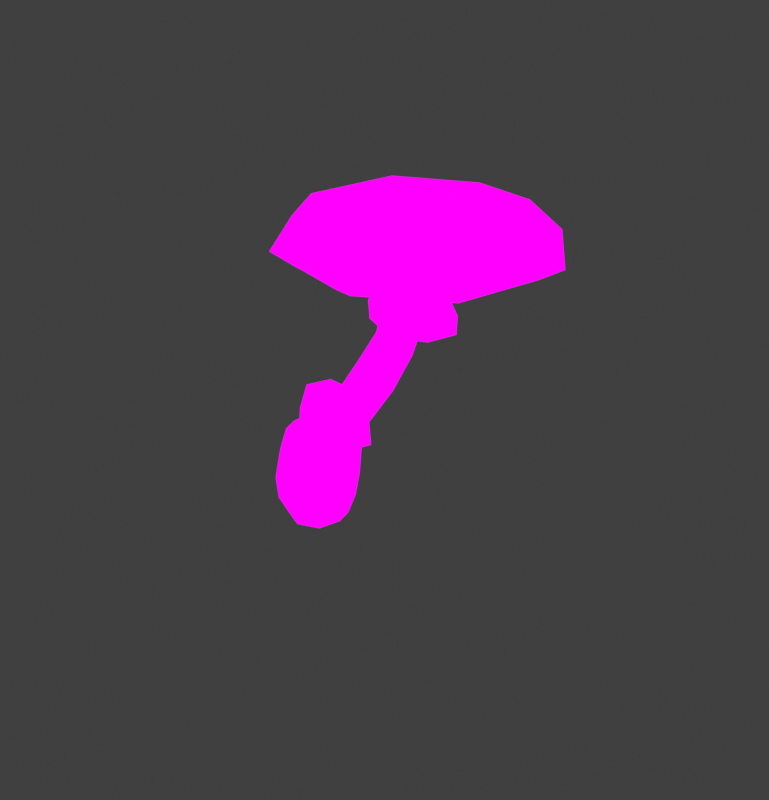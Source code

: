 # Source: DeathCap_Medium.blend  (saved by Blender 4.1.24; exported with 4.5.12 LTS)
import bpy
from mathutils import Matrix  # noqa: F401  (used for matrix-valued properties, if any)

bpy.ops.wm.read_factory_settings(use_empty=True)
scene = bpy.context.scene
scene.name = 'Scene'

# ---- images (referenced by path relative to the original .blend; pixels are not part of the script)
import os
ASSET_DIR = os.environ.get("B2B_ASSET_DIR", "")  # directory of the original .blend (textures are referenced by path, not embedded)
HERE = os.path.dirname(os.path.abspath(__file__))  # packed textures are extracted next to this script under _unpacked/

def load_image(name, relpath, width, height, colorspace="sRGB"):
    """Load a texture the original file referenced (path relative to the .blend, or extracted next to this script)."""
    p = next((c for c in (os.path.join(HERE, relpath), os.path.join(ASSET_DIR, relpath)) if relpath and os.path.exists(c)), "")
    if p:
        img = bpy.data.images.load(p, check_existing=True)
        img.name = name
    else:  # same state as the original file: an image datablock whose file is absent (Cycles renders it pink)
        img = bpy.data.images.new(name, width, height)
        img.source = "FILE"
        img.filepath = "//" + (relpath or name)
    img.colorspace_settings.name = colorspace
    return img
img_mushroom_textures_png = load_image('Mushroom Textures.PNG', 'Mushroom Textures.PNG', 1024, 1024, 'sRGB')

# ---- materials (node trees are filled in below, after node groups)
mat_material = bpy.data.materials.new('Material')
mat_material.alpha_threshold = 0.0
mat_material.use_transparent_shadow = False
mat_material.roughness = 0.5
mat_material.line_color = (0.0, 0.0, 0.0, 1.0)

# ---- material node trees
mat_material.use_nodes = True; mat_material.node_tree.nodes.clear()
_N = mat_material.node_tree.nodes; _L = mat_material.node_tree.links
n0 = _N.new('ShaderNodeOutputMaterial'); n0.name = 'Material Output'; n0.location = (300, 300)
n1 = _N.new('ShaderNodeTexImage'); n1.name = 'Image Texture'; n1.location = (-140, 316)
n1.image = img_mushroom_textures_png
_L.new(n1.outputs[0], n0.inputs[0])
n0.is_active_output = True

# ---- world
world_world = bpy.data.worlds.new('World'); scene.world = world_world
world_world.use_nodes = True; world_world.node_tree.nodes.clear()
_N = world_world.node_tree.nodes; _L = world_world.node_tree.links
n0 = _N.new('ShaderNodeOutputWorld'); n0.name = 'World Output'; n0.location = (300, 300)
n1 = _N.new('ShaderNodeBackground'); n1.name = 'Background'; n1.location = (10, 300)
n1.inputs[0].default_value = (0.05088, 0.05088, 0.05088, 1.0)
_L.new(n1.outputs[0], n0.inputs[0])
n0.is_active_output = True
world_world.color = (0.05088, 0.05088, 0.05088)
world_world.use_sun_shadow = False
world_world.sun_shadow_jitter_overblur = 0.0

# ---- meshes
me_cube_002 = bpy.data.meshes.new('Cube.002')
me_cube_002.from_pydata([(0.4119, -0.599, 3.178), (0.419, -0.597, 3.572), (1.624, 0.6136, 3.164), (1.629, 0.6132, 3.557), (1.624, -1.811, 3.173), (1.629, -1.807, 3.566), (2.837, -0.5988, 3.158), (2.839, -0.5969, 3.551), (0.7828, 0.2423, 3.161), (0.1836, -0.5983, 3.318), (0.8812, 0.152, 3.632), (1.626, 0.8442, 3.301), (2.465, 0.2424, 3.146), (2.378, 0.152, 3.619), (3.068, -0.5981, 3.294), (2.466, -1.44, 3.152), (2.378, -1.345, 3.625), (1.626, -2.041, 3.311), (0.783, -1.44, 3.167), (0.8814, -1.345, 3.637), (0.6292, 0.3985, 3.318), (2.623, 0.3987, 3.301), (2.623, -1.595, 3.308), (0.6294, -1.595, 3.325), (1.336, -0.5988, 3.203), (1.632, -0.5958, 3.781), (1.625, -0.3103, 3.199), (1.625, -0.8872, 3.201), (1.913, -0.5987, 3.198), (1.446, -0.4205, 3.198), (1.803, -0.4205, 3.195), (1.803, -0.777, 3.197), (1.447, -0.777, 3.2), (1.19, -0.1647, 3.161), (1.624, 0.1038, 3.163), (1.19, -1.033, 3.164), (0.9217, -0.599, 3.172), (2.058, -0.1647, 3.154), (2.059, -1.033, 3.157), (1.624, -1.302, 3.168), (2.327, -0.5989, 3.16), (0.5247, 0.01654, 0.2492), (0.03418, -0.4812, 0.3103), (0.005263, 0.5437, 0.3742), (-0.4852, 0.04596, 0.4353), (0.4736, 0.03929, -0.1659), (-0.5842, 0.07012, 0.02902), (-0.04015, -0.4821, -0.1019), (-0.07044, 0.5915, -0.03504), (-0.3175, -0.311, 0.3843), (0.3768, -0.3312, 0.2563), (-0.3374, 0.3937, 0.4282), (0.3569, 0.3735, 0.3002), (0.03722, 0.4368, 0.5279), (0.4575, 0.01022, 0.4268), (0.06062, -0.3925, 0.4763), (-0.3597, 0.03403, 0.5774), (0.3206, 0.2972, 0.4709), (-0.4096, -0.3038, -0.02876), (-0.4304, 0.4349, 0.01723), (0.3182, -0.325, -0.1629), (0.2974, 0.4137, -0.1169), (-0.2218, -0.2532, 0.5385), (-0.2378, 0.3135, 0.5738), (0.3366, -0.2695, 0.4356), (1.586, -0.3593, 2.999), (1.814, -0.5949, 2.912), (1.597, -0.8207, 2.957), (1.334, -0.5741, 3.044), (1.741, -0.4358, 2.95), (1.444, -0.7445, 3.011), (1.437, -0.4292, 3.039), (1.747, -0.7512, 2.921), (0.6819, -0.2972, 0.9321), (1.408, -0.6004, 2.04), (1.474, -0.4492, 2.037), (0.7533, -0.1284, 0.9228), (0.6774, 0.04228, 0.9721), (1.408, -0.2967, 2.088), (0.5216, -0.373, 0.9789), (1.263, -0.6685, 2.081), (0.3607, -0.292, 1.049), (1.12, -0.5964, 2.148), (0.2832, -0.1208, 1.094), (1.052, -0.4433, 2.194), (1.263, -0.2239, 2.151), (0.5149, 0.1238, 1.038), (0.3561, 0.04745, 1.089), (1.119, -0.2926, 2.195), (0.4561, -0.01953, 0.5858), (0.05996, 0.3226, 0.629), (0.2814, -0.1997, 0.5611), (0.2695, 0.2193, 0.5871), (0.07726, -0.2906, 0.5908), (-0.1315, -0.1876, 0.6371), (-0.2335, 0.02477, 0.6656), (-0.1433, 0.2313, 0.6632), (0.2258, 0.0722, -0.633), (-0.1353, -0.2942, -0.588), (-0.1565, 0.4603, -0.541), (-0.5176, 0.09387, -0.496), (-0.3862, 0.3218, -0.5478), (0.06702, 0.3086, -0.6313), (0.3582, 0.05821, -0.4552), (-0.5785, 0.08551, -0.2825), (-0.09675, -0.4035, -0.3984), (-0.1236, 0.5472, -0.3393), (-0.3732, -0.1381, -0.5764), (0.08, -0.1513, -0.6599), (-0.4239, -0.2456, -0.3337), (-0.4423, 0.4085, -0.293), (-0.1681, 0.08999, -0.6863), (0.2206, -0.2643, -0.4525), (0.2021, 0.3897, -0.4118), (1.103, -0.483, 1.513), (1.175, -0.318, 1.509), (1.115, -0.1555, 1.584), (0.9541, -0.5601, 1.577), (0.8128, -0.4864, 1.677), (0.7504, -0.3231, 1.749), (0.9717, -0.0809, 1.681), (0.8248, -0.159, 1.748), (1.546, -0.1052, 2.535), (2.029, -0.5928, 2.443), (1.576, -1.052, 2.493), (1.021, -0.5418, 2.574), (1.872, -0.265, 2.484), (1.252, -0.8922, 2.552), (1.231, -0.2454, 2.581), (1.892, -0.9118, 2.456), (0.719, -0.01111, 0.5892), (0.2279, 0.4682, 0.9269), (0.4622, -0.2987, 0.5544), (0.4793, 0.33, 0.7342), (0.2073, -0.4144, 0.7787), (-0.04047, -0.2772, 0.9768), (-0.1525, 0.02387, 1.105), (-0.02644, 0.3259, 1.078)], [], [(0, 9, 20, 8), (9, 1, 10, 20), (20, 10, 3, 11), (8, 20, 11, 2), (2, 11, 21, 12), (11, 3, 13, 21), (21, 13, 7, 14), (12, 21, 14, 6), (6, 14, 22, 15), (14, 7, 16, 22), (22, 16, 5, 17), (15, 22, 17, 4), (4, 17, 23, 18), (17, 5, 19, 23), (23, 19, 1, 9), (18, 23, 9, 0), (38, 39, 27, 31), (34, 37, 30, 26), (35, 36, 24, 32), (33, 34, 26, 29), (7, 13, 25, 16), (13, 3, 10, 25), (25, 10, 1, 19), (16, 25, 19, 5), (36, 33, 29, 24), (39, 35, 32, 27), (37, 40, 28, 30), (40, 38, 31, 28), (6, 15, 38, 40), (12, 6, 40, 37), (4, 18, 35, 39), (0, 8, 33, 36), (8, 2, 34, 33), (18, 0, 36, 35), (2, 12, 37, 34), (15, 4, 39, 38), (41, 52, 57, 54), (52, 43, 53, 57), (47, 42, 49, 58), (58, 49, 44, 46), (46, 44, 51, 59), (59, 51, 43, 48), (47, 58, 109, 105), (58, 46, 104, 109), (46, 59, 110, 104), (59, 48, 106, 110), (45, 60, 112, 103), (45, 41, 50, 60), (60, 50, 42, 47), (60, 47, 105, 112), (48, 61, 113, 106), (48, 43, 52, 61), (61, 52, 41, 45), (61, 45, 103, 113), (74, 75, 66, 72), (80, 74, 72, 67), (44, 49, 62, 56), (49, 42, 55, 62), (78, 85, 65, 69), (75, 78, 69, 66), (43, 51, 63, 53), (51, 44, 56, 63), (82, 80, 67, 70), (84, 82, 70, 68), (42, 50, 64, 55), (50, 41, 54, 64), (88, 84, 68, 71), (85, 88, 71, 65), (90, 96, 87, 86), (120, 121, 88, 85), (96, 95, 83, 87), (121, 119, 84, 88), (95, 94, 81, 83), (119, 118, 82, 84), (94, 93, 79, 81), (118, 117, 80, 82), (89, 92, 77, 76), (115, 116, 78, 75), (92, 90, 86, 77), (116, 120, 85, 78), (93, 91, 73, 79), (117, 114, 74, 80), (91, 89, 76, 73), (114, 115, 75, 74), (64, 54, 89, 91), (55, 64, 91, 93), (57, 53, 90, 92), (54, 57, 92, 89), (62, 55, 93, 94), (56, 62, 94, 95), (63, 56, 95, 96), (53, 63, 96, 90), (98, 105, 109, 107), (107, 109, 104, 100), (100, 104, 110, 101), (101, 110, 106, 99), (99, 102, 111, 101), (102, 97, 108, 111), (111, 108, 98, 107), (101, 111, 107, 100), (97, 103, 112, 108), (108, 112, 105, 98), (99, 106, 113, 102), (102, 113, 103, 97), (32, 70, 67, 27), (31, 27, 67, 72), (31, 72, 66, 28), (30, 28, 66, 69), (30, 69, 65, 26), (29, 26, 65, 71), (29, 71, 68, 24), (32, 24, 68, 70), (73, 76, 115, 114), (79, 73, 114, 117), (77, 86, 120, 116), (76, 77, 116, 115), (81, 79, 117, 118), (83, 81, 118, 119), (87, 83, 119, 121), (86, 87, 121, 120), (66, 72, 129, 123), (68, 71, 128, 125), (67, 70, 127, 124), (65, 69, 126, 122), (72, 67, 124, 129), (71, 65, 122, 128), (70, 68, 125, 127), (69, 66, 123, 126), (89, 92, 133, 130), (93, 91, 132, 134), (96, 95, 136, 137), (94, 93, 134, 135), (92, 90, 131, 133), (91, 89, 130, 132), (90, 96, 137, 131), (95, 94, 135, 136)])
_uv = me_cube_002.uv_layers.new(name='UVMap')
_uv.uv.foreach_set('vector', [0.5177, 0.8467, 0.5153, 0.7876, 0.5167, 0.7876, 0.5188, 0.8467, 0.5153, 0.7876, 0.5178, 0.7289, 0.5202, 0.7289, 0.5167, 0.7876, 0.5167, 0.7876, 0.5202, 0.7289, 0.5266, 0.7289, 0.5258, 0.7876, 0.5188, 0.8467, 0.5167, 0.7876, 0.5258, 0.7876, 0.5265, 0.8467, 0.5265, 0.8467, 0.5258, 0.7876, 0.5378, 0.7876, 0.5366, 0.8467, 0.5258, 0.7876, 0.5266, 0.7289, 0.536, 0.7289, 0.5378, 0.7876, 0.5378, 0.7876, 0.536, 0.7289, 0.5434, 0.7289, 0.5458, 0.7876, 0.5366, 0.8467, 0.5378, 0.7876, 0.5458, 0.7876, 0.5434, 0.8467, 0.5434, 0.8467, 0.5458, 0.7876, 0.5444, 0.7876, 0.5422, 0.8467, 0.5458, 0.7876, 0.5434, 0.7289, 0.541, 0.7289, 0.5444, 0.7876, 0.5444, 0.7876, 0.541, 0.7289, 0.5346, 0.7289, 0.5353, 0.7876, 0.5422, 0.8467, 0.5444, 0.7876, 0.5353, 0.7876, 0.5345, 0.8467, 0.5345, 0.8467, 0.5353, 0.7876, 0.5233, 0.7876, 0.5244, 0.8467, 0.5353, 0.7876, 0.5346, 0.7289, 0.5251, 0.7289, 0.5233, 0.7876, 0.5233, 0.7876, 0.5251, 0.7289, 0.5178, 0.7289, 0.5153, 0.7876, 0.5244, 0.8467, 0.5233, 0.7876, 0.5153, 0.7876, 0.5177, 0.8467, 0.5218, 0.9903, 0.5272, 0.9905, 0.5297, 0.991, 0.5282, 0.991, 0.534, 0.9904, 0.526, 0.9902, 0.5293, 0.9909, 0.5316, 0.991, 0.5353, 0.9904, 0.5415, 0.9905, 0.5336, 0.991, 0.5319, 0.991, 0.5395, 0.9904, 0.534, 0.9904, 0.5316, 0.991, 0.5331, 0.991, 0.5434, 0.7289, 0.536, 0.7289, 0.5306, 0.654, 0.541, 0.7289, 0.536, 0.7289, 0.5266, 0.7289, 0.5202, 0.7289, 0.5306, 0.654, 0.5306, 0.654, 0.5202, 0.7289, 0.5178, 0.7289, 0.5251, 0.7289, 0.541, 0.7289, 0.5306, 0.654, 0.5251, 0.7289, 0.5346, 0.7289, 0.5415, 0.9905, 0.5395, 0.9904, 0.5331, 0.991, 0.5336, 0.991, 0.5272, 0.9905, 0.5353, 0.9904, 0.5319, 0.991, 0.5297, 0.991, 0.526, 0.9902, 0.5197, 0.9903, 0.5276, 0.991, 0.5293, 0.9909, 0.5197, 0.9903, 0.5218, 0.9903, 0.5282, 0.991, 0.5276, 0.991, 0.5118, 0.9903, 0.5135, 0.9902, 0.5218, 0.9903, 0.5197, 0.9903, 0.5216, 0.9901, 0.5118, 0.9903, 0.5197, 0.9903, 0.526, 0.9902, 0.5247, 0.9905, 0.5396, 0.9905, 0.5353, 0.9904, 0.5272, 0.9905, 0.5495, 0.9906, 0.5478, 0.9904, 0.5395, 0.9904, 0.5415, 0.9905, 0.5478, 0.9904, 0.5365, 0.9904, 0.534, 0.9904, 0.5395, 0.9904, 0.5396, 0.9905, 0.5495, 0.9906, 0.5415, 0.9905, 0.5353, 0.9904, 0.5365, 0.9904, 0.5216, 0.9901, 0.526, 0.9902, 0.534, 0.9904, 0.5135, 0.9902, 0.5247, 0.9905, 0.5272, 0.9905, 0.5218, 0.9903, 0.5155, 0.8419, 0.5229, 0.8506, 0.5232, 0.8799, 0.5173, 0.8724, 0.5229, 0.8506, 0.5335, 0.8633, 0.5318, 0.8897, 0.5232, 0.8799, 0.5263, 0.7817, 0.5243, 0.8524, 0.535, 0.8651, 0.5374, 0.7942, 0.5374, 0.7942, 0.535, 0.8651, 0.5423, 0.8738, 0.5451, 0.8041, 0.5451, 0.8041, 0.5423, 0.8738, 0.5413, 0.8726, 0.5441, 0.8021, 0.5441, 0.8021, 0.5413, 0.8726, 0.5335, 0.8633, 0.5359, 0.7931, 0.5263, 0.7817, 0.5374, 0.7942, 0.5383, 0.7419, 0.5284, 0.7308, 0.5374, 0.7942, 0.5451, 0.8041, 0.5451, 0.7507, 0.5383, 0.7419, 0.5451, 0.8041, 0.5441, 0.8021, 0.5442, 0.7489, 0.5451, 0.7507, 0.5441, 0.8021, 0.5359, 0.7931, 0.5369, 0.741, 0.5442, 0.7489, 0.5171, 0.7707, 0.5182, 0.7712, 0.5212, 0.7215, 0.5203, 0.7211, 0.5171, 0.7707, 0.5155, 0.8419, 0.5166, 0.8431, 0.5182, 0.7712, 0.5182, 0.7712, 0.5166, 0.8431, 0.5243, 0.8524, 0.5263, 0.7817, 0.5182, 0.7712, 0.5263, 0.7817, 0.5284, 0.7308, 0.5212, 0.7215, 0.5359, 0.7931, 0.5248, 0.7791, 0.5271, 0.7285, 0.5369, 0.741, 0.5359, 0.7931, 0.5335, 0.8633, 0.5229, 0.8506, 0.5248, 0.7791, 0.5248, 0.7791, 0.5229, 0.8506, 0.5155, 0.8419, 0.5171, 0.7707, 0.5248, 0.7791, 0.5171, 0.7707, 0.5203, 0.7211, 0.5271, 0.7285, 0.5198, 0.948, 0.5195, 0.9479, 0.5194, 0.966, 0.5196, 0.9664, 0.5223, 0.9494, 0.5198, 0.948, 0.5196, 0.9664, 0.5216, 0.968, 0.5423, 0.8738, 0.535, 0.8651, 0.5329, 0.8915, 0.5389, 0.8982, 0.535, 0.8651, 0.5243, 0.8524, 0.5244, 0.8808, 0.5329, 0.8915, 0.5218, 0.9497, 0.5252, 0.9518, 0.524, 0.9699, 0.5213, 0.9677, 0.5195, 0.9479, 0.5218, 0.9497, 0.5213, 0.9677, 0.5194, 0.966, 0.5335, 0.8633, 0.5413, 0.8726, 0.538, 0.8976, 0.5318, 0.8897, 0.5413, 0.8726, 0.5423, 0.8738, 0.5389, 0.8982, 0.538, 0.8976, 0.5256, 0.9516, 0.5223, 0.9494, 0.5216, 0.968, 0.5244, 0.9705, 0.5279, 0.9532, 0.5256, 0.9516, 0.5244, 0.9705, 0.5268, 0.9718, 0.5243, 0.8524, 0.5166, 0.8431, 0.5181, 0.8739, 0.5244, 0.8808, 0.5166, 0.8431, 0.5155, 0.8419, 0.5173, 0.8724, 0.5181, 0.8739, 0.5276, 0.9533, 0.5279, 0.9532, 0.5268, 0.9718, 0.526, 0.9717, 0.5252, 0.9518, 0.5276, 0.9533, 0.526, 0.9717, 0.524, 0.9699, 0.5392, 0.7508, 0.5433, 0.7529, 0.5309, 0.8193, 0.528, 0.8175, 0.5278, 0.9268, 0.5304, 0.9292, 0.5276, 0.9533, 0.5252, 0.9518, 0.5433, 0.7529, 0.5439, 0.753, 0.5313, 0.8195, 0.5309, 0.8193, 0.5304, 0.9292, 0.5307, 0.9292, 0.5279, 0.9532, 0.5276, 0.9533, 0.5439, 0.753, 0.54, 0.7514, 0.5286, 0.8179, 0.5313, 0.8195, 0.5307, 0.9292, 0.5283, 0.9266, 0.5256, 0.9516, 0.5279, 0.9532, 0.54, 0.7514, 0.5343, 0.7485, 0.5245, 0.8154, 0.5286, 0.8179, 0.5283, 0.9266, 0.5248, 0.9231, 0.5223, 0.9494, 0.5256, 0.9516, 0.5279, 0.7496, 0.5336, 0.7484, 0.524, 0.8151, 0.5212, 0.8133, 0.5219, 0.9208, 0.5243, 0.9235, 0.5218, 0.9497, 0.5195, 0.9479, 0.5336, 0.7484, 0.5392, 0.7508, 0.528, 0.8175, 0.524, 0.8151, 0.5243, 0.9235, 0.5278, 0.9268, 0.5252, 0.9518, 0.5218, 0.9497, 0.5343, 0.7485, 0.5302, 0.7468, 0.5216, 0.8137, 0.5245, 0.8154, 0.5248, 0.9231, 0.5222, 0.9209, 0.5198, 0.948, 0.5223, 0.9494, 0.5302, 0.7468, 0.5279, 0.7496, 0.5212, 0.8133, 0.5216, 0.8137, 0.5222, 0.9209, 0.5219, 0.9208, 0.5195, 0.9479, 0.5198, 0.948, 0.5181, 0.8739, 0.5173, 0.8724, 0.517, 0.8996, 0.5202, 0.8954, 0.5244, 0.8808, 0.5181, 0.8739, 0.5202, 0.8954, 0.5248, 0.9005, 0.5232, 0.8799, 0.5318, 0.8897, 0.5303, 0.907, 0.5239, 0.8999, 0.5173, 0.8724, 0.5232, 0.8799, 0.5239, 0.8999, 0.517, 0.8996, 0.5329, 0.8915, 0.5244, 0.8808, 0.5248, 0.9005, 0.5311, 0.9084, 0.5389, 0.8982, 0.5329, 0.8915, 0.5311, 0.9084, 0.5355, 0.9133, 0.538, 0.8976, 0.5389, 0.8982, 0.5355, 0.9133, 0.5348, 0.9129, 0.5318, 0.8897, 0.538, 0.8976, 0.5348, 0.9129, 0.5303, 0.907, 0.5303, 0.6983, 0.5284, 0.7308, 0.5383, 0.7419, 0.5378, 0.7003, 0.5378, 0.7003, 0.5383, 0.7419, 0.5451, 0.7507, 0.5435, 0.7141, 0.5435, 0.7141, 0.5451, 0.7507, 0.5442, 0.7489, 0.542, 0.7052, 0.542, 0.7052, 0.5442, 0.7489, 0.5369, 0.741, 0.5371, 0.7063, 0.5371, 0.7063, 0.53, 0.6909, 0.5343, 0.6814, 0.542, 0.7052, 0.53, 0.6909, 0.5238, 0.6906, 0.5258, 0.686, 0.5343, 0.6814, 0.5343, 0.6814, 0.5258, 0.686, 0.5303, 0.6983, 0.5378, 0.7003, 0.542, 0.7052, 0.5343, 0.6814, 0.5378, 0.7003, 0.5435, 0.7141, 0.5238, 0.6906, 0.5203, 0.7211, 0.5212, 0.7215, 0.5258, 0.686, 0.5258, 0.686, 0.5212, 0.7215, 0.5284, 0.7308, 0.5303, 0.6983, 0.5371, 0.7063, 0.5369, 0.741, 0.5271, 0.7285, 0.53, 0.6909, 0.53, 0.6909, 0.5271, 0.7285, 0.5203, 0.7211, 0.5238, 0.6906, 0.5259, 0.9883, 0.5244, 0.9705, 0.5216, 0.968, 0.5229, 0.9892, 0.5208, 0.9894, 0.5229, 0.9892, 0.5216, 0.968, 0.5196, 0.9664, 0.5208, 0.9894, 0.5196, 0.9664, 0.5194, 0.966, 0.52, 0.9897, 0.5224, 0.9889, 0.52, 0.9897, 0.5194, 0.966, 0.5213, 0.9677, 0.5224, 0.9889, 0.5213, 0.9677, 0.524, 0.9699, 0.5255, 0.9884, 0.5275, 0.9879, 0.5255, 0.9884, 0.524, 0.9699, 0.526, 0.9717, 0.5275, 0.9879, 0.526, 0.9717, 0.5268, 0.9718, 0.5284, 0.9879, 0.5259, 0.9883, 0.5284, 0.9879, 0.5268, 0.9718, 0.5244, 0.9705, 0.5216, 0.8137, 0.5212, 0.8133, 0.5219, 0.9208, 0.5222, 0.9209, 0.5245, 0.8154, 0.5216, 0.8137, 0.5222, 0.9209, 0.5248, 0.9231, 0.524, 0.8151, 0.528, 0.8175, 0.5278, 0.9268, 0.5243, 0.9235, 0.5212, 0.8133, 0.524, 0.8151, 0.5243, 0.9235, 0.5219, 0.9208, 0.5286, 0.8179, 0.5245, 0.8154, 0.5248, 0.9231, 0.5283, 0.9266, 0.5313, 0.8195, 0.5286, 0.8179, 0.5283, 0.9266, 0.5307, 0.9292, 0.5309, 0.8193, 0.5313, 0.8195, 0.5307, 0.9292, 0.5304, 0.9292, 0.528, 0.8175, 0.5309, 0.8193, 0.5304, 0.9292, 0.5278, 0.9268, 0.524, 0.9948, 0.5244, 0.9948, 0.5161, 0.8833, 0.5147, 0.8833, 0.5359, 0.9948, 0.5345, 0.9948, 0.5465, 0.8833, 0.5506, 0.8833, 0.5276, 0.9948, 0.5319, 0.9948, 0.5387, 0.8833, 0.5256, 0.8833, 0.5314, 0.9948, 0.527, 0.9948, 0.5238, 0.8833, 0.537, 0.8833, 0.5244, 0.9948, 0.5276, 0.9948, 0.5256, 0.8833, 0.5161, 0.8833, 0.5345, 0.9948, 0.5314, 0.9948, 0.537, 0.8833, 0.5465, 0.8833, 0.5319, 0.9948, 0.5359, 0.9948, 0.5506, 0.8833, 0.5387, 0.8833, 0.527, 0.9948, 0.524, 0.9948, 0.5147, 0.8833, 0.5238, 0.8833, 0.517, 0.8996, 0.5239, 0.8999, 0.5209, 0.9359, 0.5122, 0.9221, 0.5248, 0.9005, 0.5202, 0.8954, 0.5164, 0.9229, 0.522, 0.9384, 0.5348, 0.9129, 0.5355, 0.9133, 0.535, 0.9757, 0.5341, 0.9739, 0.5311, 0.9084, 0.5248, 0.9005, 0.522, 0.9384, 0.5296, 0.9609, 0.5239, 0.8999, 0.5303, 0.907, 0.5286, 0.9575, 0.5209, 0.9359, 0.5202, 0.8954, 0.517, 0.8996, 0.5122, 0.9221, 0.5164, 0.9229, 0.5303, 0.907, 0.5348, 0.9129, 0.5341, 0.9739, 0.5286, 0.9575, 0.5355, 0.9133, 0.5311, 0.9084, 0.5296, 0.9609, 0.535, 0.9757])
me_cube_002.materials.append(mat_material)
me_cube_002.update()

# ---- objects
ob_deathcap_mid = bpy.data.objects.new('Deathcap_mid', me_cube_002)

# ---- transforms, parenting, visibility, modifiers, constraints
ob_deathcap_mid.location = (0.0, 0.0, 0.0)
ob_deathcap_mid.rotation_euler = (0.0, -0.0, 6.442)

# ---- collection membership
scene.collection.objects.link(ob_deathcap_mid)

# ---- scene / render settings (as saved in the file)
scene.frame_start = 1; scene.frame_end = 250; scene.frame_set(1)
scene.render.engine = 'BLENDER_EEVEE_NEXT'
scene.render.resolution_x = 1716
scene.render.resolution_y = 1785
scene.cycles.sampling_pattern = 'TABULATED_SOBOL'
scene.eevee.ray_tracing_options.trace_max_roughness = 0.0
scene.view_settings.view_transform = 'Standard'
bpy.context.view_layer.update()

# ---- added for rendering (the .blend has no active camera and no usable light): camera, sun
cam_auto = bpy.data.cameras.new('AutoCamera')
cam_auto.lens = 50.0
cam_auto.sensor_width = 36.0
cam_auto.clip_end = 1000.0
ob_auto_camera = bpy.data.objects.new('AutoCamera', cam_auto)
scene.collection.objects.link(ob_auto_camera)
ob_auto_camera.location = (7.74453, -8.10246, 6.68602)
ob_auto_camera.rotation_euler = (1.09748, -7.21219e-08, 0.694738)
scene.camera = ob_auto_camera
light_auto_sun = bpy.data.lights.new('AutoSun', 'SUN')
light_auto_sun.energy = 3.0
light_auto_sun.angle = 0.0523599
ob_auto_sun = bpy.data.objects.new('AutoSun', light_auto_sun)
scene.collection.objects.link(ob_auto_sun)
ob_auto_sun.rotation_euler = (0.872665, 0.174533, 0.523599)
bpy.context.view_layer.update()
